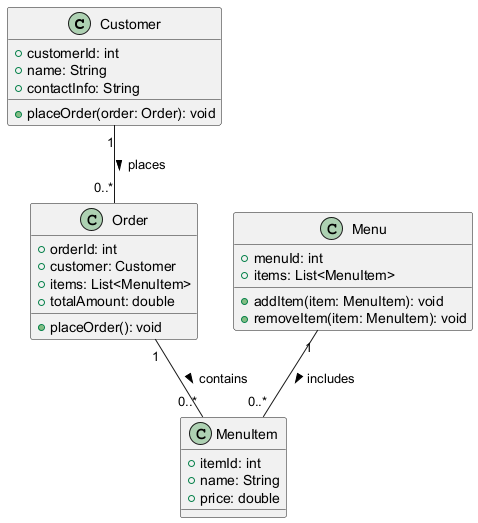

The diagram above was rendered by PlantUML. Its source (embedded in the PNG):
@startuml
class Customer {
    +customerId: int
    +name: String
    +contactInfo: String
    +placeOrder(order: Order): void
}

class Menu {
    +menuId: int
    +items: List<MenuItem>
    +addItem(item: MenuItem): void
    +removeItem(item: MenuItem): void
}

class MenuItem {
    +itemId: int
    +name: String
    +price: double
}

class Order {
    +orderId: int
    +customer: Customer
    +items: List<MenuItem>
    +totalAmount: double
    +placeOrder(): void
}

Customer "1" -- "0..*" Order : places >
Order "1" -- "0..*" MenuItem : contains >
Menu "1" -- "0..*" MenuItem : includes >
@enduml